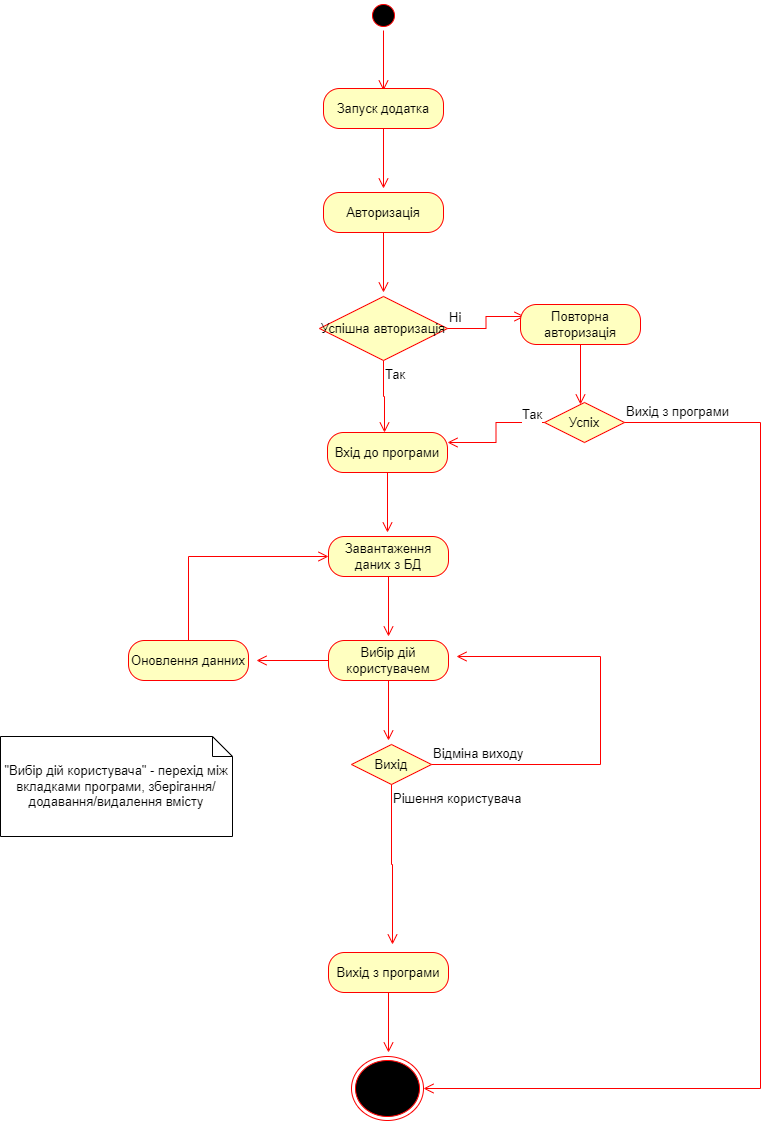

The diagram above was exported from draw.io. Its source (the exported page's mxGraphModel, read from the mxfile embedded in the PNG):
<mxGraphModel dx="1422" dy="762" grid="1" gridSize="8" guides="1" tooltips="1" connect="1" arrows="1" fold="1" page="1" pageScale="1" pageWidth="827" pageHeight="1169" math="0" shadow="0">
  <root>
    <mxCell id="0" />
    <mxCell id="1" parent="0" />
    <mxCell id="UpKk-wfArWDoslq2Y-Lb-20" value="" style="ellipse;html=1;shape=startState;fillColor=#000000;strokeColor=#ff0000;fontSize=13;" vertex="1" parent="1">
      <mxGeometry x="384" y="32" width="30" height="30" as="geometry" />
    </mxCell>
    <mxCell id="UpKk-wfArWDoslq2Y-Lb-21" value="" style="edgeStyle=orthogonalEdgeStyle;html=1;verticalAlign=bottom;endArrow=open;endSize=8;strokeColor=#ff0000;rounded=0;fontSize=13;jumpSize=8;" edge="1" source="UpKk-wfArWDoslq2Y-Lb-20" parent="1">
      <mxGeometry relative="1" as="geometry">
        <mxPoint x="399" y="122" as="targetPoint" />
      </mxGeometry>
    </mxCell>
    <mxCell id="UpKk-wfArWDoslq2Y-Lb-22" value="Запуск додатка" style="rounded=1;whiteSpace=wrap;html=1;arcSize=40;fontColor=#000000;fillColor=#ffffc0;strokeColor=#ff0000;fontSize=13;" vertex="1" parent="1">
      <mxGeometry x="339" y="120" width="120" height="40" as="geometry" />
    </mxCell>
    <mxCell id="UpKk-wfArWDoslq2Y-Lb-23" value="" style="edgeStyle=orthogonalEdgeStyle;html=1;verticalAlign=bottom;endArrow=open;endSize=8;strokeColor=#ff0000;rounded=0;fontSize=13;jumpSize=8;" edge="1" source="UpKk-wfArWDoslq2Y-Lb-22" parent="1">
      <mxGeometry relative="1" as="geometry">
        <mxPoint x="399" y="220" as="targetPoint" />
      </mxGeometry>
    </mxCell>
    <mxCell id="UpKk-wfArWDoslq2Y-Lb-24" value="Авторизація" style="rounded=1;whiteSpace=wrap;html=1;arcSize=40;fontColor=#000000;fillColor=#ffffc0;strokeColor=#ff0000;fontSize=13;" vertex="1" parent="1">
      <mxGeometry x="339" y="224" width="120" height="40" as="geometry" />
    </mxCell>
    <mxCell id="UpKk-wfArWDoslq2Y-Lb-25" value="" style="edgeStyle=orthogonalEdgeStyle;html=1;verticalAlign=bottom;endArrow=open;endSize=8;strokeColor=#ff0000;rounded=0;fontSize=13;jumpSize=8;" edge="1" source="UpKk-wfArWDoslq2Y-Lb-24" parent="1">
      <mxGeometry relative="1" as="geometry">
        <mxPoint x="399" y="324" as="targetPoint" />
      </mxGeometry>
    </mxCell>
    <mxCell id="UpKk-wfArWDoslq2Y-Lb-28" value="Успішна авторизація" style="rhombus;whiteSpace=wrap;html=1;fillColor=#ffffc0;strokeColor=#ff0000;fontSize=13;" vertex="1" parent="1">
      <mxGeometry x="335" y="328" width="128" height="64" as="geometry" />
    </mxCell>
    <mxCell id="UpKk-wfArWDoslq2Y-Lb-29" value="Ні" style="edgeStyle=orthogonalEdgeStyle;html=1;align=left;verticalAlign=bottom;endArrow=open;endSize=8;strokeColor=#ff0000;rounded=0;fontSize=13;jumpSize=8;" edge="1" source="UpKk-wfArWDoslq2Y-Lb-28" parent="1">
      <mxGeometry x="-1" relative="1" as="geometry">
        <mxPoint x="540" y="348" as="targetPoint" />
      </mxGeometry>
    </mxCell>
    <mxCell id="UpKk-wfArWDoslq2Y-Lb-30" value="Так" style="edgeStyle=orthogonalEdgeStyle;html=1;align=left;verticalAlign=top;endArrow=open;endSize=8;strokeColor=#ff0000;rounded=0;fontSize=13;jumpSize=8;" edge="1" source="UpKk-wfArWDoslq2Y-Lb-28" parent="1">
      <mxGeometry x="-1" relative="1" as="geometry">
        <mxPoint x="400" y="464" as="targetPoint" />
      </mxGeometry>
    </mxCell>
    <mxCell id="UpKk-wfArWDoslq2Y-Lb-31" value="Вхід до програми" style="rounded=1;whiteSpace=wrap;html=1;arcSize=40;fontColor=#000000;fillColor=#ffffc0;strokeColor=#ff0000;fontSize=13;" vertex="1" parent="1">
      <mxGeometry x="343" y="464" width="120" height="40" as="geometry" />
    </mxCell>
    <mxCell id="UpKk-wfArWDoslq2Y-Lb-32" value="" style="edgeStyle=orthogonalEdgeStyle;html=1;verticalAlign=bottom;endArrow=open;endSize=8;strokeColor=#ff0000;rounded=0;fontSize=13;jumpSize=8;" edge="1" source="UpKk-wfArWDoslq2Y-Lb-31" parent="1">
      <mxGeometry relative="1" as="geometry">
        <mxPoint x="403" y="564" as="targetPoint" />
      </mxGeometry>
    </mxCell>
    <mxCell id="UpKk-wfArWDoslq2Y-Lb-33" value="Повторна&lt;br&gt;авторизація" style="rounded=1;whiteSpace=wrap;html=1;arcSize=40;fontColor=#000000;fillColor=#ffffc0;strokeColor=#ff0000;fontSize=13;" vertex="1" parent="1">
      <mxGeometry x="536" y="336" width="120" height="40" as="geometry" />
    </mxCell>
    <mxCell id="UpKk-wfArWDoslq2Y-Lb-34" value="" style="edgeStyle=orthogonalEdgeStyle;html=1;verticalAlign=bottom;endArrow=open;endSize=8;strokeColor=#ff0000;rounded=0;fontSize=13;jumpSize=8;" edge="1" source="UpKk-wfArWDoslq2Y-Lb-33" parent="1">
      <mxGeometry relative="1" as="geometry">
        <mxPoint x="596" y="436" as="targetPoint" />
      </mxGeometry>
    </mxCell>
    <mxCell id="UpKk-wfArWDoslq2Y-Lb-35" value="Успіх" style="rhombus;whiteSpace=wrap;html=1;fillColor=#ffffc0;strokeColor=#ff0000;fontSize=13;" vertex="1" parent="1">
      <mxGeometry x="560" y="434" width="80" height="40" as="geometry" />
    </mxCell>
    <mxCell id="UpKk-wfArWDoslq2Y-Lb-36" value="Вихід з програми" style="edgeStyle=orthogonalEdgeStyle;html=1;align=left;verticalAlign=bottom;endArrow=open;endSize=8;strokeColor=#ff0000;rounded=0;fontSize=13;jumpSize=8;entryX=1;entryY=0.5;entryDx=0;entryDy=0;" edge="1" source="UpKk-wfArWDoslq2Y-Lb-35" parent="1" target="UpKk-wfArWDoslq2Y-Lb-49">
      <mxGeometry x="-1" relative="1" as="geometry">
        <mxPoint x="768" y="1122" as="targetPoint" />
        <Array as="points">
          <mxPoint x="776" y="454" />
          <mxPoint x="776" y="1120" />
        </Array>
      </mxGeometry>
    </mxCell>
    <mxCell id="UpKk-wfArWDoslq2Y-Lb-37" value="Так" style="edgeStyle=orthogonalEdgeStyle;html=1;align=left;verticalAlign=top;endArrow=open;endSize=8;strokeColor=#ff0000;rounded=0;fontSize=13;jumpSize=8;entryX=1;entryY=0.25;entryDx=0;entryDy=0;" edge="1" source="UpKk-wfArWDoslq2Y-Lb-35" parent="1" target="UpKk-wfArWDoslq2Y-Lb-31">
      <mxGeometry x="-0.5897" y="-22" relative="1" as="geometry">
        <mxPoint x="600" y="534" as="targetPoint" />
        <mxPoint as="offset" />
      </mxGeometry>
    </mxCell>
    <mxCell id="UpKk-wfArWDoslq2Y-Lb-38" value="Завантаження даних з БД" style="rounded=1;whiteSpace=wrap;html=1;arcSize=40;fontColor=#000000;fillColor=#ffffc0;strokeColor=#ff0000;fontSize=13;" vertex="1" parent="1">
      <mxGeometry x="344" y="568" width="120" height="40" as="geometry" />
    </mxCell>
    <mxCell id="UpKk-wfArWDoslq2Y-Lb-39" value="" style="edgeStyle=orthogonalEdgeStyle;html=1;verticalAlign=bottom;endArrow=open;endSize=8;strokeColor=#ff0000;rounded=0;fontSize=13;jumpSize=8;" edge="1" source="UpKk-wfArWDoslq2Y-Lb-38" parent="1">
      <mxGeometry relative="1" as="geometry">
        <mxPoint x="404" y="668" as="targetPoint" />
      </mxGeometry>
    </mxCell>
    <mxCell id="UpKk-wfArWDoslq2Y-Lb-40" value="Вибір дій користувачем" style="rounded=1;whiteSpace=wrap;html=1;arcSize=40;fontColor=#000000;fillColor=#ffffc0;strokeColor=#ff0000;fontSize=13;" vertex="1" parent="1">
      <mxGeometry x="344" y="672" width="120" height="40" as="geometry" />
    </mxCell>
    <mxCell id="UpKk-wfArWDoslq2Y-Lb-41" value="" style="edgeStyle=orthogonalEdgeStyle;html=1;verticalAlign=bottom;endArrow=open;endSize=8;strokeColor=#ff0000;rounded=0;fontSize=13;jumpSize=8;" edge="1" source="UpKk-wfArWDoslq2Y-Lb-40" parent="1">
      <mxGeometry relative="1" as="geometry">
        <mxPoint x="404" y="772" as="targetPoint" />
      </mxGeometry>
    </mxCell>
    <mxCell id="UpKk-wfArWDoslq2Y-Lb-47" value="Вихід з програми" style="rounded=1;whiteSpace=wrap;html=1;arcSize=40;fontColor=#000000;fillColor=#ffffc0;strokeColor=#ff0000;fontSize=13;" vertex="1" parent="1">
      <mxGeometry x="344" y="984" width="120" height="40" as="geometry" />
    </mxCell>
    <mxCell id="UpKk-wfArWDoslq2Y-Lb-48" value="" style="edgeStyle=orthogonalEdgeStyle;html=1;verticalAlign=bottom;endArrow=open;endSize=8;strokeColor=#ff0000;rounded=0;fontSize=13;jumpSize=8;" edge="1" source="UpKk-wfArWDoslq2Y-Lb-47" parent="1">
      <mxGeometry relative="1" as="geometry">
        <mxPoint x="404" y="1084" as="targetPoint" />
      </mxGeometry>
    </mxCell>
    <mxCell id="UpKk-wfArWDoslq2Y-Lb-49" value="" style="ellipse;html=1;shape=endState;fillColor=#000000;strokeColor=#ff0000;fontSize=13;" vertex="1" parent="1">
      <mxGeometry x="367" y="1088" width="72" height="64" as="geometry" />
    </mxCell>
    <mxCell id="UpKk-wfArWDoslq2Y-Lb-50" value="&quot;Вибір дій користувача&quot; - перехід між вкладками програми, зберігання/додавання/видалення вмісту" style="shape=note;size=20;whiteSpace=wrap;html=1;fontSize=13;" vertex="1" parent="1">
      <mxGeometry x="16" y="768" width="232" height="100" as="geometry" />
    </mxCell>
    <mxCell id="UpKk-wfArWDoslq2Y-Lb-52" value="Оновлення данних" style="rounded=1;whiteSpace=wrap;html=1;arcSize=40;fontColor=#000000;fillColor=#ffffc0;strokeColor=#ff0000;fontSize=13;" vertex="1" parent="1">
      <mxGeometry x="144" y="672" width="120" height="40" as="geometry" />
    </mxCell>
    <mxCell id="UpKk-wfArWDoslq2Y-Lb-54" value="" style="edgeStyle=orthogonalEdgeStyle;html=1;verticalAlign=bottom;endArrow=open;endSize=8;strokeColor=#ff0000;rounded=0;fontSize=13;jumpSize=8;exitX=0;exitY=0.5;exitDx=0;exitDy=0;" edge="1" parent="1" source="UpKk-wfArWDoslq2Y-Lb-40">
      <mxGeometry relative="1" as="geometry">
        <mxPoint x="272" y="692" as="targetPoint" />
        <mxPoint x="252" y="712" as="sourcePoint" />
      </mxGeometry>
    </mxCell>
    <mxCell id="UpKk-wfArWDoslq2Y-Lb-56" value="" style="edgeStyle=orthogonalEdgeStyle;html=1;verticalAlign=bottom;endArrow=open;endSize=8;strokeColor=#ff0000;rounded=0;fontSize=13;jumpSize=8;exitX=0.5;exitY=0;exitDx=0;exitDy=0;entryX=0;entryY=0.5;entryDx=0;entryDy=0;" edge="1" parent="1" source="UpKk-wfArWDoslq2Y-Lb-52" target="UpKk-wfArWDoslq2Y-Lb-38">
      <mxGeometry relative="1" as="geometry">
        <mxPoint x="412" y="780" as="targetPoint" />
        <mxPoint x="412" y="720" as="sourcePoint" />
      </mxGeometry>
    </mxCell>
    <mxCell id="UpKk-wfArWDoslq2Y-Lb-57" value="Вихід" style="rhombus;whiteSpace=wrap;html=1;fillColor=#ffffc0;strokeColor=#ff0000;fontSize=13;" vertex="1" parent="1">
      <mxGeometry x="367" y="776" width="80" height="40" as="geometry" />
    </mxCell>
    <mxCell id="UpKk-wfArWDoslq2Y-Lb-58" value="Відміна виходу" style="edgeStyle=orthogonalEdgeStyle;html=1;align=left;verticalAlign=bottom;endArrow=open;endSize=8;strokeColor=#ff0000;rounded=0;fontSize=13;jumpSize=8;" edge="1" source="UpKk-wfArWDoslq2Y-Lb-57" parent="1">
      <mxGeometry x="-1" relative="1" as="geometry">
        <mxPoint x="472" y="688" as="targetPoint" />
        <Array as="points">
          <mxPoint x="616" y="796" />
          <mxPoint x="616" y="688" />
        </Array>
      </mxGeometry>
    </mxCell>
    <mxCell id="UpKk-wfArWDoslq2Y-Lb-59" value="Рішення користувача" style="edgeStyle=orthogonalEdgeStyle;html=1;align=left;verticalAlign=top;endArrow=open;endSize=8;strokeColor=#ff0000;rounded=0;fontSize=13;jumpSize=8;" edge="1" source="UpKk-wfArWDoslq2Y-Lb-57" parent="1">
      <mxGeometry x="-1" relative="1" as="geometry">
        <mxPoint x="408" y="976" as="targetPoint" />
      </mxGeometry>
    </mxCell>
  </root>
</mxGraphModel>